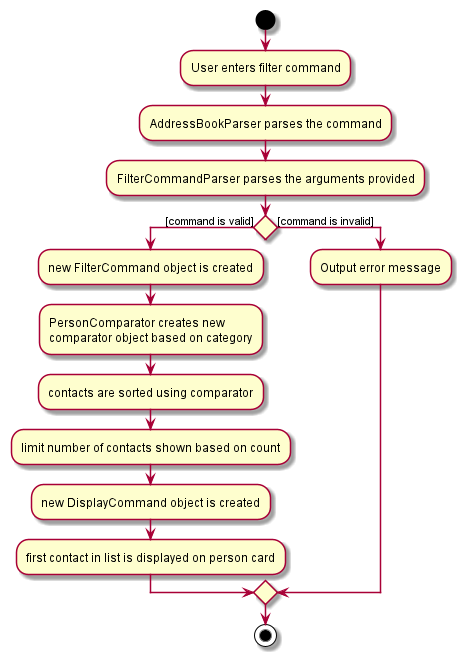

The diagram above was rendered by PlantUML. Its source (embedded in the PNG):
@startuml
'https://plantuml.com/activity-diagram-beta

start
:User enters filter command;
:AddressBookParser parses the command;
:FilterCommandParser parses the arguments provided;
if () then ([command is valid])
  :new FilterCommand object is created;
  :PersonComparator creates new \ncomparator object based on category;
  :contacts are sorted using comparator;
  :limit number of contacts shown based on count;
  :new DisplayCommand object is created;
  :first contact in list is displayed on person card;
else ([command is invalid])
  :Output error message;
endif


stop

@enduml